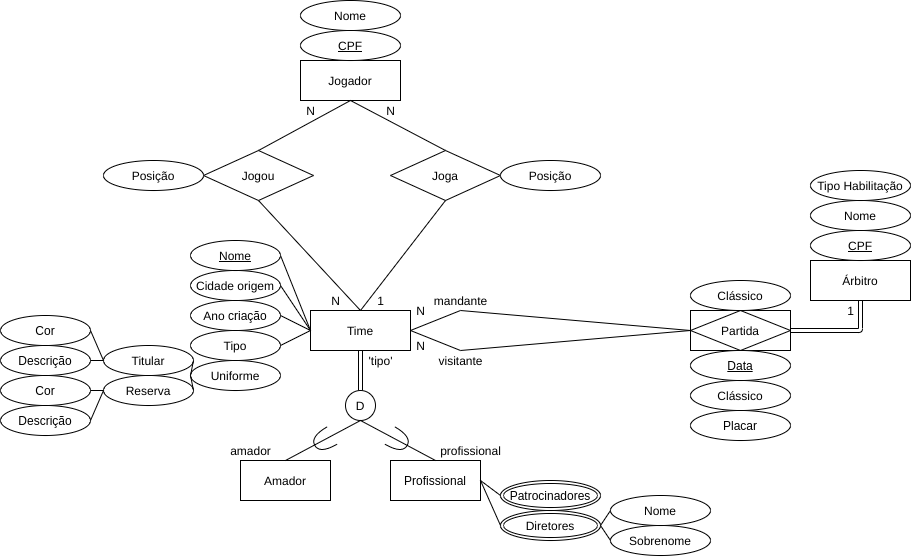

The diagram above was exported from draw.io. Its source (the exported page's mxGraphModel, read from the mxfile embedded in the PNG):
<mxGraphModel dx="2035" dy="680" grid="1" gridSize="10" guides="1" tooltips="1" connect="1" arrows="1" fold="1" page="1" pageScale="1" pageWidth="850" pageHeight="1100" math="0" shadow="0">
  <root>
    <mxCell id="0" />
    <mxCell id="1" parent="0" />
    <mxCell id="sNCahxvXKm-SCN_eq4UY-1" value="Jogador" style="whiteSpace=wrap;html=1;align=center;" parent="1" vertex="1">
      <mxGeometry x="160" y="190" width="100" height="40" as="geometry" />
    </mxCell>
    <mxCell id="sNCahxvXKm-SCN_eq4UY-5" value="Time" style="whiteSpace=wrap;html=1;align=center;" parent="1" vertex="1">
      <mxGeometry x="170" y="440" width="100" height="40" as="geometry" />
    </mxCell>
    <mxCell id="sNCahxvXKm-SCN_eq4UY-6" value="Árbitro" style="whiteSpace=wrap;html=1;align=center;" parent="1" vertex="1">
      <mxGeometry x="670" y="390" width="100" height="40" as="geometry" />
    </mxCell>
    <mxCell id="HP0Z6ITBXDcxzZh8wXPN-1" value="" style="shape=link;html=1;entryX=0.5;entryY=1;entryDx=0;entryDy=0;" edge="1" parent="1" target="sNCahxvXKm-SCN_eq4UY-5">
      <mxGeometry width="50" height="50" relative="1" as="geometry">
        <mxPoint x="220" y="520" as="sourcePoint" />
        <mxPoint x="410" y="410" as="targetPoint" />
      </mxGeometry>
    </mxCell>
    <mxCell id="HP0Z6ITBXDcxzZh8wXPN-2" value="D" style="ellipse;whiteSpace=wrap;html=1;aspect=fixed;" vertex="1" parent="1">
      <mxGeometry x="205" y="520" width="30" height="30" as="geometry" />
    </mxCell>
    <mxCell id="HP0Z6ITBXDcxzZh8wXPN-3" value="Amador" style="whiteSpace=wrap;html=1;align=center;" vertex="1" parent="1">
      <mxGeometry x="100" y="590" width="90" height="40" as="geometry" />
    </mxCell>
    <mxCell id="HP0Z6ITBXDcxzZh8wXPN-4" value="Profissional" style="whiteSpace=wrap;html=1;align=center;" vertex="1" parent="1">
      <mxGeometry x="250" y="590" width="90" height="40" as="geometry" />
    </mxCell>
    <mxCell id="HP0Z6ITBXDcxzZh8wXPN-5" value="" style="endArrow=none;html=1;rounded=0;exitX=0.5;exitY=0;exitDx=0;exitDy=0;entryX=0.5;entryY=1;entryDx=0;entryDy=0;" edge="1" parent="1" source="HP0Z6ITBXDcxzZh8wXPN-3" target="HP0Z6ITBXDcxzZh8wXPN-2">
      <mxGeometry relative="1" as="geometry">
        <mxPoint x="230" y="580" as="sourcePoint" />
        <mxPoint x="390" y="580" as="targetPoint" />
      </mxGeometry>
    </mxCell>
    <mxCell id="HP0Z6ITBXDcxzZh8wXPN-6" value="" style="endArrow=none;html=1;rounded=0;exitX=0.5;exitY=0;exitDx=0;exitDy=0;entryX=0.5;entryY=1;entryDx=0;entryDy=0;" edge="1" parent="1" source="HP0Z6ITBXDcxzZh8wXPN-4" target="HP0Z6ITBXDcxzZh8wXPN-2">
      <mxGeometry relative="1" as="geometry">
        <mxPoint x="155" y="600" as="sourcePoint" />
        <mxPoint x="230" y="560" as="targetPoint" />
      </mxGeometry>
    </mxCell>
    <mxCell id="HP0Z6ITBXDcxzZh8wXPN-7" value="" style="shape=requiredInterface;html=1;verticalLabelPosition=bottom;rotation=30;" vertex="1" parent="1">
      <mxGeometry x="248" y="560" width="20" height="20" as="geometry" />
    </mxCell>
    <mxCell id="HP0Z6ITBXDcxzZh8wXPN-8" value="" style="shape=requiredInterface;html=1;verticalLabelPosition=bottom;rotation=-210;" vertex="1" parent="1">
      <mxGeometry x="173" y="560" width="20" height="20" as="geometry" />
    </mxCell>
    <mxCell id="HP0Z6ITBXDcxzZh8wXPN-9" value="amador" style="text;html=1;align=center;verticalAlign=middle;resizable=0;points=[];autosize=1;" vertex="1" parent="1">
      <mxGeometry x="80" y="570" width="60" height="20" as="geometry" />
    </mxCell>
    <mxCell id="HP0Z6ITBXDcxzZh8wXPN-11" value="profissional" style="text;html=1;align=center;verticalAlign=middle;resizable=0;points=[];autosize=1;" vertex="1" parent="1">
      <mxGeometry x="290" y="570" width="80" height="20" as="geometry" />
    </mxCell>
    <mxCell id="HP0Z6ITBXDcxzZh8wXPN-12" value="'tipo'" style="text;html=1;align=center;verticalAlign=middle;resizable=0;points=[];autosize=1;" vertex="1" parent="1">
      <mxGeometry x="220" y="480" width="40" height="20" as="geometry" />
    </mxCell>
    <mxCell id="HP0Z6ITBXDcxzZh8wXPN-14" value="Jogou" style="shape=rhombus;perimeter=rhombusPerimeter;whiteSpace=wrap;html=1;align=center;" vertex="1" parent="1">
      <mxGeometry x="63" y="280" width="110" height="50" as="geometry" />
    </mxCell>
    <mxCell id="HP0Z6ITBXDcxzZh8wXPN-15" value="Joga" style="shape=rhombus;perimeter=rhombusPerimeter;whiteSpace=wrap;html=1;align=center;" vertex="1" parent="1">
      <mxGeometry x="250" y="280" width="110" height="50" as="geometry" />
    </mxCell>
    <mxCell id="HP0Z6ITBXDcxzZh8wXPN-18" value="" style="endArrow=none;html=1;rounded=0;exitX=1;exitY=0.5;exitDx=0;exitDy=0;entryX=0;entryY=0.5;entryDx=0;entryDy=0;" edge="1" parent="1" source="sNCahxvXKm-SCN_eq4UY-5" target="HP0Z6ITBXDcxzZh8wXPN-20">
      <mxGeometry relative="1" as="geometry">
        <mxPoint x="450" y="380" as="sourcePoint" />
        <mxPoint x="547" y="457" as="targetPoint" />
        <Array as="points">
          <mxPoint x="320" y="440" />
        </Array>
      </mxGeometry>
    </mxCell>
    <mxCell id="HP0Z6ITBXDcxzZh8wXPN-20" value="Partida" style="shape=associativeEntity;whiteSpace=wrap;html=1;align=center;" vertex="1" parent="1">
      <mxGeometry x="550" y="440" width="100" height="40" as="geometry" />
    </mxCell>
    <mxCell id="HP0Z6ITBXDcxzZh8wXPN-26" value="" style="endArrow=none;html=1;rounded=0;exitX=1;exitY=0.5;exitDx=0;exitDy=0;entryX=0;entryY=0.5;entryDx=0;entryDy=0;" edge="1" parent="1" source="sNCahxvXKm-SCN_eq4UY-5" target="HP0Z6ITBXDcxzZh8wXPN-20">
      <mxGeometry relative="1" as="geometry">
        <mxPoint x="450" y="410" as="sourcePoint" />
        <mxPoint x="370" y="490" as="targetPoint" />
        <Array as="points">
          <mxPoint x="320" y="480" />
        </Array>
      </mxGeometry>
    </mxCell>
    <mxCell id="HP0Z6ITBXDcxzZh8wXPN-27" value="mandante" style="text;html=1;align=center;verticalAlign=middle;resizable=0;points=[];autosize=1;" vertex="1" parent="1">
      <mxGeometry x="285" y="420" width="70" height="20" as="geometry" />
    </mxCell>
    <mxCell id="HP0Z6ITBXDcxzZh8wXPN-28" value="visitante" style="text;html=1;align=center;verticalAlign=middle;resizable=0;points=[];autosize=1;" vertex="1" parent="1">
      <mxGeometry x="290" y="480" width="60" height="20" as="geometry" />
    </mxCell>
    <mxCell id="HP0Z6ITBXDcxzZh8wXPN-29" value="Posição" style="ellipse;whiteSpace=wrap;html=1;align=center;" vertex="1" parent="1">
      <mxGeometry x="-37" y="290" width="100" height="30" as="geometry" />
    </mxCell>
    <mxCell id="HP0Z6ITBXDcxzZh8wXPN-30" value="" style="endArrow=none;html=1;rounded=0;exitX=0.5;exitY=1;exitDx=0;exitDy=0;entryX=0.5;entryY=0;entryDx=0;entryDy=0;" edge="1" parent="1" source="sNCahxvXKm-SCN_eq4UY-1" target="HP0Z6ITBXDcxzZh8wXPN-14">
      <mxGeometry relative="1" as="geometry">
        <mxPoint x="270" y="110" as="sourcePoint" />
        <mxPoint x="430" y="110" as="targetPoint" />
      </mxGeometry>
    </mxCell>
    <mxCell id="HP0Z6ITBXDcxzZh8wXPN-31" value="" style="endArrow=none;html=1;rounded=0;exitX=0.5;exitY=1;exitDx=0;exitDy=0;entryX=0.5;entryY=0;entryDx=0;entryDy=0;" edge="1" parent="1" source="sNCahxvXKm-SCN_eq4UY-1" target="HP0Z6ITBXDcxzZh8wXPN-15">
      <mxGeometry relative="1" as="geometry">
        <mxPoint x="270" y="110" as="sourcePoint" />
        <mxPoint x="430" y="110" as="targetPoint" />
      </mxGeometry>
    </mxCell>
    <mxCell id="HP0Z6ITBXDcxzZh8wXPN-32" value="" style="endArrow=none;html=1;rounded=0;exitX=0.5;exitY=1;exitDx=0;exitDy=0;entryX=0.5;entryY=0;entryDx=0;entryDy=0;" edge="1" parent="1" source="HP0Z6ITBXDcxzZh8wXPN-14" target="sNCahxvXKm-SCN_eq4UY-5">
      <mxGeometry relative="1" as="geometry">
        <mxPoint x="270" y="330" as="sourcePoint" />
        <mxPoint x="430" y="330" as="targetPoint" />
      </mxGeometry>
    </mxCell>
    <mxCell id="HP0Z6ITBXDcxzZh8wXPN-33" value="" style="endArrow=none;html=1;rounded=0;exitX=0.5;exitY=1;exitDx=0;exitDy=0;" edge="1" parent="1" source="HP0Z6ITBXDcxzZh8wXPN-15">
      <mxGeometry relative="1" as="geometry">
        <mxPoint x="270" y="330" as="sourcePoint" />
        <mxPoint x="220" y="440" as="targetPoint" />
      </mxGeometry>
    </mxCell>
    <mxCell id="HP0Z6ITBXDcxzZh8wXPN-34" value="Clássico" style="ellipse;whiteSpace=wrap;html=1;align=center;" vertex="1" parent="1">
      <mxGeometry x="550" y="410" width="100" height="30" as="geometry" />
    </mxCell>
    <mxCell id="HP0Z6ITBXDcxzZh8wXPN-35" value="Clássico" style="ellipse;whiteSpace=wrap;html=1;align=center;" vertex="1" parent="1">
      <mxGeometry x="550" y="510" width="100" height="30" as="geometry" />
    </mxCell>
    <mxCell id="HP0Z6ITBXDcxzZh8wXPN-37" value="Data" style="ellipse;whiteSpace=wrap;html=1;align=center;fontStyle=4;" vertex="1" parent="1">
      <mxGeometry x="550" y="480" width="100" height="30" as="geometry" />
    </mxCell>
    <mxCell id="HP0Z6ITBXDcxzZh8wXPN-39" value="Diretores" style="ellipse;shape=doubleEllipse;margin=3;whiteSpace=wrap;html=1;align=center;" vertex="1" parent="1">
      <mxGeometry x="360" y="640" width="100" height="30" as="geometry" />
    </mxCell>
    <mxCell id="HP0Z6ITBXDcxzZh8wXPN-41" value="Sobrenome" style="ellipse;whiteSpace=wrap;html=1;align=center;" vertex="1" parent="1">
      <mxGeometry x="470" y="655" width="100" height="30" as="geometry" />
    </mxCell>
    <mxCell id="HP0Z6ITBXDcxzZh8wXPN-42" value="Nome" style="ellipse;whiteSpace=wrap;html=1;align=center;" vertex="1" parent="1">
      <mxGeometry x="470" y="625" width="100" height="30" as="geometry" />
    </mxCell>
    <mxCell id="HP0Z6ITBXDcxzZh8wXPN-43" value="" style="endArrow=none;html=1;rounded=0;exitX=1;exitY=0.5;exitDx=0;exitDy=0;entryX=0;entryY=0.5;entryDx=0;entryDy=0;" edge="1" parent="1" source="HP0Z6ITBXDcxzZh8wXPN-39" target="HP0Z6ITBXDcxzZh8wXPN-42">
      <mxGeometry relative="1" as="geometry">
        <mxPoint x="370" y="540" as="sourcePoint" />
        <mxPoint x="530" y="540" as="targetPoint" />
      </mxGeometry>
    </mxCell>
    <mxCell id="HP0Z6ITBXDcxzZh8wXPN-44" value="" style="endArrow=none;html=1;rounded=0;entryX=0;entryY=0.5;entryDx=0;entryDy=0;exitX=1;exitY=0.5;exitDx=0;exitDy=0;" edge="1" parent="1" source="HP0Z6ITBXDcxzZh8wXPN-39" target="HP0Z6ITBXDcxzZh8wXPN-41">
      <mxGeometry relative="1" as="geometry">
        <mxPoint x="460" y="660" as="sourcePoint" />
        <mxPoint x="530" y="540" as="targetPoint" />
      </mxGeometry>
    </mxCell>
    <mxCell id="HP0Z6ITBXDcxzZh8wXPN-45" value="Nome" style="ellipse;whiteSpace=wrap;html=1;align=center;" vertex="1" parent="1">
      <mxGeometry x="670" y="330" width="100" height="30" as="geometry" />
    </mxCell>
    <mxCell id="HP0Z6ITBXDcxzZh8wXPN-46" value="CPF" style="ellipse;whiteSpace=wrap;html=1;align=center;fontStyle=4;" vertex="1" parent="1">
      <mxGeometry x="670" y="360" width="100" height="30" as="geometry" />
    </mxCell>
    <mxCell id="HP0Z6ITBXDcxzZh8wXPN-47" value="Tipo Habilitação" style="ellipse;whiteSpace=wrap;html=1;align=center;" vertex="1" parent="1">
      <mxGeometry x="670" y="300" width="100" height="30" as="geometry" />
    </mxCell>
    <mxCell id="HP0Z6ITBXDcxzZh8wXPN-69" value="Cidade origem" style="ellipse;whiteSpace=wrap;html=1;align=center;" vertex="1" parent="1">
      <mxGeometry x="50" y="400" width="90" height="30" as="geometry" />
    </mxCell>
    <mxCell id="HP0Z6ITBXDcxzZh8wXPN-70" value="Ano criação" style="ellipse;whiteSpace=wrap;html=1;align=center;" vertex="1" parent="1">
      <mxGeometry x="50" y="430" width="90" height="30" as="geometry" />
    </mxCell>
    <mxCell id="HP0Z6ITBXDcxzZh8wXPN-71" value="" style="endArrow=none;html=1;rounded=0;exitX=1;exitY=0.5;exitDx=0;exitDy=0;entryX=0;entryY=0.5;entryDx=0;entryDy=0;" edge="1" parent="1" target="sNCahxvXKm-SCN_eq4UY-5">
      <mxGeometry relative="1" as="geometry">
        <mxPoint x="140" y="385" as="sourcePoint" />
        <mxPoint x="320" y="410" as="targetPoint" />
      </mxGeometry>
    </mxCell>
    <mxCell id="HP0Z6ITBXDcxzZh8wXPN-72" value="" style="endArrow=none;html=1;rounded=0;exitX=1;exitY=0.5;exitDx=0;exitDy=0;entryX=0;entryY=0.5;entryDx=0;entryDy=0;" edge="1" parent="1" source="HP0Z6ITBXDcxzZh8wXPN-69" target="sNCahxvXKm-SCN_eq4UY-5">
      <mxGeometry relative="1" as="geometry">
        <mxPoint x="150" y="395" as="sourcePoint" />
        <mxPoint x="180" y="470" as="targetPoint" />
      </mxGeometry>
    </mxCell>
    <mxCell id="HP0Z6ITBXDcxzZh8wXPN-73" value="" style="endArrow=none;html=1;rounded=0;exitX=1;exitY=0.5;exitDx=0;exitDy=0;entryX=0;entryY=0.5;entryDx=0;entryDy=0;" edge="1" parent="1" source="HP0Z6ITBXDcxzZh8wXPN-70" target="sNCahxvXKm-SCN_eq4UY-5">
      <mxGeometry relative="1" as="geometry">
        <mxPoint x="150" y="425" as="sourcePoint" />
        <mxPoint x="180" y="470" as="targetPoint" />
      </mxGeometry>
    </mxCell>
    <mxCell id="HP0Z6ITBXDcxzZh8wXPN-74" value="Patrocinadores" style="ellipse;shape=doubleEllipse;margin=3;whiteSpace=wrap;html=1;align=center;" vertex="1" parent="1">
      <mxGeometry x="360" y="610" width="100" height="30" as="geometry" />
    </mxCell>
    <mxCell id="HP0Z6ITBXDcxzZh8wXPN-77" value="Posição" style="ellipse;whiteSpace=wrap;html=1;align=center;" vertex="1" parent="1">
      <mxGeometry x="360" y="290" width="100" height="30" as="geometry" />
    </mxCell>
    <mxCell id="HP0Z6ITBXDcxzZh8wXPN-78" value="Placar" style="ellipse;whiteSpace=wrap;html=1;align=center;" vertex="1" parent="1">
      <mxGeometry x="550" y="540" width="100" height="30" as="geometry" />
    </mxCell>
    <mxCell id="HP0Z6ITBXDcxzZh8wXPN-80" value="" style="endArrow=none;html=1;rounded=0;exitX=1;exitY=0.5;exitDx=0;exitDy=0;entryX=0;entryY=0.5;entryDx=0;entryDy=0;" edge="1" parent="1" source="HP0Z6ITBXDcxzZh8wXPN-4" target="HP0Z6ITBXDcxzZh8wXPN-74">
      <mxGeometry relative="1" as="geometry">
        <mxPoint x="310" y="590" as="sourcePoint" />
        <mxPoint x="470" y="590" as="targetPoint" />
      </mxGeometry>
    </mxCell>
    <mxCell id="HP0Z6ITBXDcxzZh8wXPN-81" value="" style="endArrow=none;html=1;rounded=0;exitX=1;exitY=0.5;exitDx=0;exitDy=0;entryX=0;entryY=0.5;entryDx=0;entryDy=0;" edge="1" parent="1" source="HP0Z6ITBXDcxzZh8wXPN-4" target="HP0Z6ITBXDcxzZh8wXPN-39">
      <mxGeometry relative="1" as="geometry">
        <mxPoint x="350" y="620" as="sourcePoint" />
        <mxPoint x="370" y="635" as="targetPoint" />
      </mxGeometry>
    </mxCell>
    <mxCell id="HP0Z6ITBXDcxzZh8wXPN-82" value="Nome" style="ellipse;whiteSpace=wrap;html=1;align=center;fontStyle=4;" vertex="1" parent="1">
      <mxGeometry x="50" y="370" width="90" height="30" as="geometry" />
    </mxCell>
    <mxCell id="HP0Z6ITBXDcxzZh8wXPN-85" value="Nome" style="ellipse;whiteSpace=wrap;html=1;align=center;" vertex="1" parent="1">
      <mxGeometry x="160" y="130" width="100" height="30" as="geometry" />
    </mxCell>
    <mxCell id="HP0Z6ITBXDcxzZh8wXPN-86" value="CPF" style="ellipse;whiteSpace=wrap;html=1;align=center;fontStyle=4;" vertex="1" parent="1">
      <mxGeometry x="160" y="160" width="100" height="30" as="geometry" />
    </mxCell>
    <mxCell id="HP0Z6ITBXDcxzZh8wXPN-91" value="Tipo" style="ellipse;whiteSpace=wrap;html=1;align=center;" vertex="1" parent="1">
      <mxGeometry x="50" y="460" width="90" height="30" as="geometry" />
    </mxCell>
    <mxCell id="HP0Z6ITBXDcxzZh8wXPN-93" value="" style="endArrow=none;html=1;rounded=0;exitX=0;exitY=0.5;exitDx=0;exitDy=0;entryX=1;entryY=0.5;entryDx=0;entryDy=0;" edge="1" parent="1" source="sNCahxvXKm-SCN_eq4UY-5" target="HP0Z6ITBXDcxzZh8wXPN-91">
      <mxGeometry relative="1" as="geometry">
        <mxPoint x="140" y="460" as="sourcePoint" />
        <mxPoint x="300" y="460" as="targetPoint" />
      </mxGeometry>
    </mxCell>
    <mxCell id="HP0Z6ITBXDcxzZh8wXPN-94" value="Uniforme" style="ellipse;whiteSpace=wrap;html=1;align=center;" vertex="1" parent="1">
      <mxGeometry x="50" y="490" width="90" height="30" as="geometry" />
    </mxCell>
    <mxCell id="HP0Z6ITBXDcxzZh8wXPN-95" value="Titular" style="ellipse;whiteSpace=wrap;html=1;align=center;" vertex="1" parent="1">
      <mxGeometry x="-37" y="475" width="90" height="30" as="geometry" />
    </mxCell>
    <mxCell id="HP0Z6ITBXDcxzZh8wXPN-96" value="Reserva" style="ellipse;whiteSpace=wrap;html=1;align=center;" vertex="1" parent="1">
      <mxGeometry x="-37" y="505" width="90" height="30" as="geometry" />
    </mxCell>
    <mxCell id="HP0Z6ITBXDcxzZh8wXPN-97" value="Cor" style="ellipse;whiteSpace=wrap;html=1;align=center;" vertex="1" parent="1">
      <mxGeometry x="-140" y="445" width="90" height="30" as="geometry" />
    </mxCell>
    <mxCell id="HP0Z6ITBXDcxzZh8wXPN-98" value="Descrição" style="ellipse;whiteSpace=wrap;html=1;align=center;" vertex="1" parent="1">
      <mxGeometry x="-140" y="475" width="90" height="30" as="geometry" />
    </mxCell>
    <mxCell id="HP0Z6ITBXDcxzZh8wXPN-99" value="Cor" style="ellipse;whiteSpace=wrap;html=1;align=center;" vertex="1" parent="1">
      <mxGeometry x="-140" y="505" width="90" height="30" as="geometry" />
    </mxCell>
    <mxCell id="HP0Z6ITBXDcxzZh8wXPN-100" value="Descrição" style="ellipse;whiteSpace=wrap;html=1;align=center;" vertex="1" parent="1">
      <mxGeometry x="-140" y="535" width="90" height="30" as="geometry" />
    </mxCell>
    <mxCell id="HP0Z6ITBXDcxzZh8wXPN-101" value="" style="endArrow=none;html=1;rounded=0;exitX=0;exitY=0.5;exitDx=0;exitDy=0;entryX=1;entryY=0.5;entryDx=0;entryDy=0;" edge="1" parent="1" source="HP0Z6ITBXDcxzZh8wXPN-96">
      <mxGeometry relative="1" as="geometry">
        <mxPoint x="-20" y="535" as="sourcePoint" />
        <mxPoint x="-50" y="550" as="targetPoint" />
      </mxGeometry>
    </mxCell>
    <mxCell id="HP0Z6ITBXDcxzZh8wXPN-102" value="" style="endArrow=none;html=1;rounded=0;exitX=0;exitY=0.5;exitDx=0;exitDy=0;entryX=1;entryY=0.5;entryDx=0;entryDy=0;" edge="1" parent="1" source="HP0Z6ITBXDcxzZh8wXPN-95">
      <mxGeometry relative="1" as="geometry">
        <mxPoint x="-20" y="445" as="sourcePoint" />
        <mxPoint x="-50" y="460" as="targetPoint" />
      </mxGeometry>
    </mxCell>
    <mxCell id="HP0Z6ITBXDcxzZh8wXPN-103" value="" style="endArrow=none;html=1;rounded=0;exitX=0;exitY=0.5;exitDx=0;exitDy=0;entryX=1;entryY=0.5;entryDx=0;entryDy=0;" edge="1" parent="1" source="HP0Z6ITBXDcxzZh8wXPN-95" target="HP0Z6ITBXDcxzZh8wXPN-98">
      <mxGeometry relative="1" as="geometry">
        <mxPoint x="-27" y="500" as="sourcePoint" />
        <mxPoint x="-40" y="470" as="targetPoint" />
      </mxGeometry>
    </mxCell>
    <mxCell id="HP0Z6ITBXDcxzZh8wXPN-104" value="" style="endArrow=none;html=1;rounded=0;exitX=1;exitY=0.5;exitDx=0;exitDy=0;entryX=0;entryY=0.5;entryDx=0;entryDy=0;" edge="1" parent="1" source="HP0Z6ITBXDcxzZh8wXPN-99" target="HP0Z6ITBXDcxzZh8wXPN-96">
      <mxGeometry relative="1" as="geometry">
        <mxPoint x="-27.000000000003183" y="530.0000000000001" as="sourcePoint" />
        <mxPoint x="-40" y="560" as="targetPoint" />
      </mxGeometry>
    </mxCell>
    <mxCell id="HP0Z6ITBXDcxzZh8wXPN-105" value="" style="endArrow=none;html=1;rounded=0;exitX=0;exitY=0.5;exitDx=0;exitDy=0;entryX=1;entryY=0.5;entryDx=0;entryDy=0;" edge="1" parent="1" source="HP0Z6ITBXDcxzZh8wXPN-94" target="HP0Z6ITBXDcxzZh8wXPN-95">
      <mxGeometry relative="1" as="geometry">
        <mxPoint x="180" y="470" as="sourcePoint" />
        <mxPoint x="150" y="485" as="targetPoint" />
      </mxGeometry>
    </mxCell>
    <mxCell id="HP0Z6ITBXDcxzZh8wXPN-106" value="" style="endArrow=none;html=1;rounded=0;exitX=1;exitY=0.5;exitDx=0;exitDy=0;entryX=0;entryY=0.5;entryDx=0;entryDy=0;" edge="1" parent="1" source="HP0Z6ITBXDcxzZh8wXPN-96" target="HP0Z6ITBXDcxzZh8wXPN-94">
      <mxGeometry relative="1" as="geometry">
        <mxPoint x="60.00000000000273" y="515" as="sourcePoint" />
        <mxPoint x="63.00000000000159" y="500" as="targetPoint" />
      </mxGeometry>
    </mxCell>
    <mxCell id="HP0Z6ITBXDcxzZh8wXPN-107" value="N" style="text;html=1;align=center;verticalAlign=middle;resizable=0;points=[];autosize=1;" vertex="1" parent="1">
      <mxGeometry x="240" y="230" width="20" height="20" as="geometry" />
    </mxCell>
    <mxCell id="HP0Z6ITBXDcxzZh8wXPN-108" value="1" style="text;html=1;align=center;verticalAlign=middle;resizable=0;points=[];autosize=1;" vertex="1" parent="1">
      <mxGeometry x="230" y="420" width="20" height="20" as="geometry" />
    </mxCell>
    <mxCell id="HP0Z6ITBXDcxzZh8wXPN-109" value="N" style="text;html=1;align=center;verticalAlign=middle;resizable=0;points=[];autosize=1;" vertex="1" parent="1">
      <mxGeometry x="185" y="420" width="20" height="20" as="geometry" />
    </mxCell>
    <mxCell id="HP0Z6ITBXDcxzZh8wXPN-110" value="N" style="text;html=1;align=center;verticalAlign=middle;resizable=0;points=[];autosize=1;" vertex="1" parent="1">
      <mxGeometry x="160" y="230" width="20" height="20" as="geometry" />
    </mxCell>
    <mxCell id="HP0Z6ITBXDcxzZh8wXPN-111" value="N" style="text;html=1;align=center;verticalAlign=middle;resizable=0;points=[];autosize=1;" vertex="1" parent="1">
      <mxGeometry x="270" y="430" width="20" height="20" as="geometry" />
    </mxCell>
    <mxCell id="HP0Z6ITBXDcxzZh8wXPN-112" value="N" style="text;html=1;align=center;verticalAlign=middle;resizable=0;points=[];autosize=1;" vertex="1" parent="1">
      <mxGeometry x="270" y="465" width="20" height="20" as="geometry" />
    </mxCell>
    <mxCell id="HP0Z6ITBXDcxzZh8wXPN-113" value="1" style="text;html=1;align=center;verticalAlign=middle;resizable=0;points=[];autosize=1;" vertex="1" parent="1">
      <mxGeometry x="700" y="430" width="20" height="20" as="geometry" />
    </mxCell>
    <mxCell id="HP0Z6ITBXDcxzZh8wXPN-114" value="" style="shape=link;html=1;entryX=0.5;entryY=1;entryDx=0;entryDy=0;exitX=1;exitY=0.5;exitDx=0;exitDy=0;" edge="1" parent="1" source="HP0Z6ITBXDcxzZh8wXPN-20" target="sNCahxvXKm-SCN_eq4UY-6">
      <mxGeometry width="50" height="50" relative="1" as="geometry">
        <mxPoint x="590" y="450" as="sourcePoint" />
        <mxPoint x="640" y="400" as="targetPoint" />
        <Array as="points">
          <mxPoint x="720" y="460" />
        </Array>
      </mxGeometry>
    </mxCell>
  </root>
</mxGraphModel>